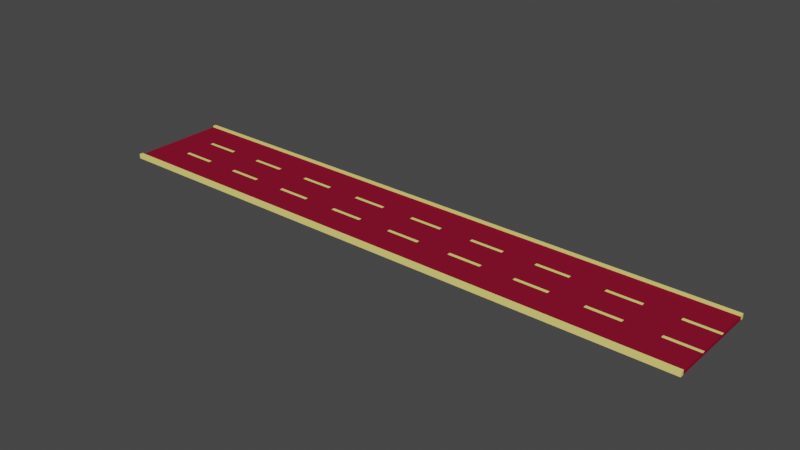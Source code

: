 # Source: road_1_straight_.blend  (saved by Blender 2.93.21; exported with 4.5.12 LTS)
import bpy
from mathutils import Matrix  # noqa: F401  (used for matrix-valued properties, if any)

bpy.ops.wm.read_factory_settings(use_empty=True)
scene = bpy.context.scene
scene.name = 'Scene'

# ---- collections
col_collection = bpy.data.collections.new('Collection'); scene.collection.children.link(col_collection)

# ---- materials (node trees are filled in below, after node groups)
mat_car_road = bpy.data.materials.new('car road')
mat_car_road.use_transparent_shadow = False
mat_yellow_neon = bpy.data.materials.new('yellow neon')
mat_yellow_neon.use_transparent_shadow = False

# ---- material node trees
mat_car_road.use_nodes = True; mat_car_road.node_tree.nodes.clear()
_N = mat_car_road.node_tree.nodes; _L = mat_car_road.node_tree.links
n0 = _N.new('ShaderNodeBsdfPrincipled'); n0.name = 'Principled BSDF'; n0.location = (10, 300)
n0.distribution = 'GGX'
n0.subsurface_method = 'BURLEY'
n0.inputs[0].default_value = (0.2462, 0.007499, 0.02843, 1.0)
n0.inputs[3].default_value = 1.45
n0.inputs[13].default_value = 0.0
n0.inputs[27].default_value = (0.0, 0.0, 0.0, 1.0)
n0.inputs[28].default_value = 1.0
n1 = _N.new('ShaderNodeOutputMaterial'); n1.name = 'Material Output'; n1.location = (300, 300)
_L.new(n0.outputs[0], n1.inputs[0])
n1.is_active_output = True
mat_yellow_neon.use_nodes = True; mat_yellow_neon.node_tree.nodes.clear()
_N = mat_yellow_neon.node_tree.nodes; _L = mat_yellow_neon.node_tree.links
n0 = _N.new('ShaderNodeBsdfPrincipled'); n0.name = 'Principled BSDF'; n0.location = (10, 300)
n0.distribution = 'GGX'
n0.subsurface_method = 'BURLEY'
n0.inputs[0].default_value = (1.0, 0.8388, 0.2122, 1.0)
n0.inputs[3].default_value = 1.45
n0.inputs[27].default_value = (0.0, 0.0, 0.0, 1.0)
n0.inputs[28].default_value = 1.0
n1 = _N.new('ShaderNodeOutputMaterial'); n1.name = 'Material Output'; n1.location = (300, 300)
_L.new(n0.outputs[0], n1.inputs[0])
n1.is_active_output = True

# ---- world
world_world = bpy.data.worlds.new('World'); scene.world = world_world
world_world.use_nodes = True; world_world.node_tree.nodes.clear()
_N = world_world.node_tree.nodes; _L = world_world.node_tree.links
n0 = _N.new('ShaderNodeOutputWorld'); n0.name = 'World Output'; n0.location = (300, 300)
n1 = _N.new('ShaderNodeBackground'); n1.name = 'Background'; n1.location = (10, 300)
n1.inputs[0].default_value = (0.05088, 0.05088, 0.05088, 1.0)
_L.new(n1.outputs[0], n0.inputs[0])
n0.is_active_output = True
world_world.color = (0.05088, 0.05088, 0.05088)
world_world.use_sun_shadow = False
world_world.sun_shadow_jitter_overblur = 0.0

# ---- meshes
me_cube_001 = bpy.data.meshes.new('Cube.001')
me_cube_001.from_pydata([(-19.0, 3.0, 0.1042), (19.0, 3.0, -0.09447), (-19.0, 3.0, -0.09447), (19.0, 3.0, 0.1042), (-19.0, 1.0, -0.09447), (19.0, 1.0, 0.1042), (-19.0, 1.0, 0.1042), (19.0, 1.0, -0.09447), (-19.0, 1.104, 0.1042), (19.0, 1.104, -0.09447), (-19.0, 1.104, -0.09447), (19.0, 1.104, 0.1042), (-19.0, 0.9011, -0.09447), (19.0, 0.9011, 0.1042), (-19.0, 0.9011, 0.1042), (19.0, 0.9011, -0.09447), (-19.0, 0.0, -0.09447), (-19.0, 0.0, 0.1042), (19.0, 0.0, -0.09447), (19.0, 0.0, 0.1042), (-19.0, -3.0, 0.1042), (19.0, -3.0, -0.09447), (-19.0, -3.0, -0.09447), (19.0, -3.0, 0.1042), (-19.0, -1.0, -0.09447), (19.0, -1.0, 0.1042), (-19.0, -1.0, 0.1042), (19.0, -1.0, -0.09447), (-19.0, -1.104, 0.1042), (19.0, -1.104, -0.09447), (-19.0, -1.104, -0.09447), (19.0, -1.104, 0.1042), (-19.0, -0.9011, -0.09447), (19.0, -0.9011, 0.1042), (-19.0, -0.9011, 0.1042), (19.0, -0.9011, -0.09447), (-18.89, 2.982, 0.1037), (18.89, 2.982, -0.0939), (-18.89, 2.982, -0.0939), (18.89, 2.982, 0.1037), (-18.86, 1.0, -0.09377), (18.86, 1.0, 0.1035), (-18.86, 1.0, 0.1035), (18.86, 1.0, -0.09377), (-18.86, 1.104, 0.1035), (18.86, 1.104, -0.09377), (-18.86, 1.104, -0.09377), (18.86, 1.104, 0.1035), (-18.86, 0.9011, -0.09377), (18.86, 0.9011, 0.1035), (-18.86, 0.9011, 0.1035), (18.86, 0.9011, -0.09377), (-18.87, -0.01075, -0.09381), (-18.87, -0.01075, 0.1036), (18.87, -0.01075, -0.09381), (18.87, -0.01075, 0.1036), (-18.89, -2.982, 0.1037), (18.89, -2.982, -0.0939), (-18.89, -2.982, -0.0939), (18.89, -2.982, 0.1037), (-18.86, -1.0, -0.09377), (18.86, -1.0, 0.1035), (-18.86, -1.0, 0.1035), (18.86, -1.0, -0.09377), (-18.86, -1.104, 0.1035), (18.86, -1.104, -0.09377), (-18.86, -1.104, -0.09377), (18.86, -1.104, 0.1035), (-18.86, -0.9011, -0.09377), (18.86, -0.9011, 0.1035), (-18.86, -0.9011, 0.1035), (18.86, -0.9011, -0.09377)], [], [(13, 14, 17, 19), (12, 15, 18, 16), (15, 13, 19, 18), (10, 8, 0, 2), (12, 14, 6, 4), (9, 11, 5, 7), (10, 9, 7, 4), (11, 8, 6, 5), (1, 2, 0, 3), (3, 0, 8, 11), (2, 1, 9, 10), (1, 3, 11, 9), (4, 6, 8, 10), (16, 17, 14, 12), (7, 5, 13, 15), (4, 7, 15, 12), (5, 6, 14, 13), (33, 19, 17, 34), (32, 16, 18, 35), (35, 18, 19, 33), (17, 19, 18, 16), (30, 22, 20, 28), (32, 24, 26, 34), (29, 27, 25, 31), (30, 24, 27, 29), (31, 25, 26, 28), (21, 23, 20, 22), (23, 31, 28, 20), (22, 30, 29, 21), (21, 29, 31, 23), (24, 30, 28, 26), (16, 32, 34, 17), (27, 35, 33, 25), (24, 32, 35, 27), (25, 33, 34, 26), (49, 55, 53, 50), (48, 52, 54, 51), (51, 54, 55, 49), (46, 38, 36, 44), (48, 40, 42, 50), (45, 43, 41, 47), (46, 40, 43, 45), (47, 41, 42, 44), (37, 39, 36, 38), (39, 47, 44, 36), (38, 46, 45, 37), (37, 45, 47, 39), (40, 46, 44, 42), (52, 48, 50, 53), (43, 51, 49, 41), (40, 48, 51, 43), (41, 49, 50, 42), (69, 70, 53, 55), (68, 71, 54, 52), (71, 69, 55, 54), (53, 52, 54, 55), (66, 64, 56, 58), (68, 70, 62, 60), (65, 67, 61, 63), (66, 65, 63, 60), (67, 64, 62, 61), (57, 58, 56, 59), (59, 56, 64, 67), (58, 57, 65, 66), (57, 59, 67, 65), (60, 62, 64, 66), (52, 53, 70, 68), (63, 61, 69, 71), (60, 63, 71, 68), (61, 62, 70, 69)])
_uv = me_cube_001.uv_layers.new(name='UVMap')
_uv.uv.foreach_set('vector', [0.625, 0.5901, 0.875, 0.5901, 0.875, 0.625, 0.625, 0.625, 0.125, 0.5901, 0.375, 0.5901, 0.375, 0.625, 0.125, 0.625, 0.375, 0.5901, 0.625, 0.5901, 0.625, 0.625, 0.375, 0.625, 0.375, 0.1678, 0.625, 0.1678, 0.625, 0.2413, 0.375, 0.2413, 0.375, 0.1599, 0.625, 0.1599, 0.625, 0.1638, 0.375, 0.1638, 0.375, 0.5822, 0.625, 0.5822, 0.625, 0.5862, 0.375, 0.5862, 0.125, 0.5822, 0.375, 0.5822, 0.375, 0.5862, 0.125, 0.5862, 0.625, 0.5822, 0.875, 0.5822, 0.875, 0.5862, 0.625, 0.5862, 0.375, 0.5087, 0.125, 0.5087, 0.625, 0.2413, 0.625, 0.5087, 0.625, 0.5087, 0.875, 0.5087, 0.875, 0.5822, 0.625, 0.5822, 0.125, 0.5087, 0.375, 0.5087, 0.375, 0.5822, 0.125, 0.5822, 0.375, 0.5087, 0.625, 0.5087, 0.625, 0.5822, 0.375, 0.5822, 0.375, 0.1638, 0.625, 0.1638, 0.625, 0.1678, 0.375, 0.1678, 0.375, 0.125, 0.625, 0.125, 0.625, 0.1599, 0.375, 0.1599, 0.375, 0.5862, 0.625, 0.5862, 0.625, 0.5901, 0.375, 0.5901, 0.125, 0.5862, 0.375, 0.5862, 0.375, 0.5901, 0.125, 0.5901, 0.625, 0.5862, 0.875, 0.5862, 0.875, 0.5901, 0.625, 0.5901, 0.625, 0.5901, 0.625, 0.625, 0.875, 0.625, 0.875, 0.5901, 0.125, 0.5901, 0.125, 0.625, 0.375, 0.625, 0.375, 0.5901, 0.375, 0.5901, 0.375, 0.625, 0.625, 0.625, 0.625, 0.5901, 0.625, 0.125, 0.625, 0.625, 0.375, 0.625, 0.375, 0.125, 0.375, 0.1678, 0.375, 0.2413, 0.625, 0.2413, 0.625, 0.1678, 0.375, 0.1599, 0.375, 0.1638, 0.625, 0.1638, 0.625, 0.1599, 0.375, 0.5822, 0.375, 0.5862, 0.625, 0.5862, 0.625, 0.5822, 0.125, 0.5822, 0.125, 0.5862, 0.375, 0.5862, 0.375, 0.5822, 0.625, 0.5822, 0.625, 0.5862, 0.875, 0.5862, 0.875, 0.5822, 0.375, 0.5087, 0.625, 0.5087, 0.625, 0.2413, 0.125, 0.5087, 0.625, 0.5087, 0.625, 0.5822, 0.875, 0.5822, 0.875, 0.5087, 0.125, 0.5087, 0.125, 0.5822, 0.375, 0.5822, 0.375, 0.5087, 0.375, 0.5087, 0.375, 0.5822, 0.625, 0.5822, 0.625, 0.5087, 0.375, 0.1638, 0.375, 0.1678, 0.625, 0.1678, 0.625, 0.1638, 0.375, 0.125, 0.375, 0.1599, 0.625, 0.1599, 0.625, 0.125, 0.375, 0.5862, 0.375, 0.5901, 0.625, 0.5901, 0.625, 0.5862, 0.125, 0.5862, 0.125, 0.5901, 0.375, 0.5901, 0.375, 0.5862, 0.625, 0.5862, 0.625, 0.5901, 0.875, 0.5901, 0.875, 0.5862, 0.625, 0.5901, 0.625, 0.625, 0.875, 0.625, 0.875, 0.5901, 0.125, 0.5901, 0.125, 0.625, 0.375, 0.625, 0.375, 0.5901, 0.375, 0.5901, 0.375, 0.625, 0.625, 0.625, 0.625, 0.5901, 0.375, 0.1678, 0.375, 0.2413, 0.625, 0.2413, 0.625, 0.1678, 0.375, 0.1599, 0.375, 0.1638, 0.625, 0.1638, 0.625, 0.1599, 0.375, 0.5822, 0.375, 0.5862, 0.625, 0.5862, 0.625, 0.5822, 0.125, 0.5822, 0.125, 0.5862, 0.375, 0.5862, 0.375, 0.5822, 0.625, 0.5822, 0.625, 0.5862, 0.875, 0.5862, 0.875, 0.5822, 0.375, 0.5087, 0.625, 0.5087, 0.625, 0.2413, 0.125, 0.5087, 0.625, 0.5087, 0.625, 0.5822, 0.875, 0.5822, 0.875, 0.5087, 0.125, 0.5087, 0.125, 0.5822, 0.375, 0.5822, 0.375, 0.5087, 0.375, 0.5087, 0.375, 0.5822, 0.625, 0.5822, 0.625, 0.5087, 0.375, 0.1638, 0.375, 0.1678, 0.625, 0.1678, 0.625, 0.1638, 0.375, 0.125, 0.375, 0.1599, 0.625, 0.1599, 0.625, 0.125, 0.375, 0.5862, 0.375, 0.5901, 0.625, 0.5901, 0.625, 0.5862, 0.125, 0.5862, 0.125, 0.5901, 0.375, 0.5901, 0.375, 0.5862, 0.625, 0.5862, 0.625, 0.5901, 0.875, 0.5901, 0.875, 0.5862, 0.625, 0.5901, 0.875, 0.5901, 0.875, 0.625, 0.625, 0.625, 0.125, 0.5901, 0.375, 0.5901, 0.375, 0.625, 0.125, 0.625, 0.375, 0.5901, 0.625, 0.5901, 0.625, 0.625, 0.375, 0.625, 0.625, 0.125, 0.375, 0.125, 0.375, 0.625, 0.625, 0.625, 0.375, 0.1678, 0.625, 0.1678, 0.625, 0.2413, 0.375, 0.2413, 0.375, 0.1599, 0.625, 0.1599, 0.625, 0.1638, 0.375, 0.1638, 0.375, 0.5822, 0.625, 0.5822, 0.625, 0.5862, 0.375, 0.5862, 0.125, 0.5822, 0.375, 0.5822, 0.375, 0.5862, 0.125, 0.5862, 0.625, 0.5822, 0.875, 0.5822, 0.875, 0.5862, 0.625, 0.5862, 0.375, 0.5087, 0.125, 0.5087, 0.625, 0.2413, 0.625, 0.5087, 0.625, 0.5087, 0.875, 0.5087, 0.875, 0.5822, 0.625, 0.5822, 0.125, 0.5087, 0.375, 0.5087, 0.375, 0.5822, 0.125, 0.5822, 0.375, 0.5087, 0.625, 0.5087, 0.625, 0.5822, 0.375, 0.5822, 0.375, 0.1638, 0.625, 0.1638, 0.625, 0.1678, 0.375, 0.1678, 0.375, 0.125, 0.625, 0.125, 0.625, 0.1599, 0.375, 0.1599, 0.375, 0.5862, 0.625, 0.5862, 0.625, 0.5901, 0.375, 0.5901, 0.125, 0.5862, 0.375, 0.5862, 0.375, 0.5901, 0.125, 0.5901, 0.625, 0.5862, 0.875, 0.5862, 0.875, 0.5901, 0.625, 0.5901])
me_cube_001.materials.append(mat_car_road)
me_cube_001.use_remesh_fix_poles = True
me_cube_001.use_remesh_preserve_attributes = False
me_cube_001.update()
me_cube_003 = bpy.data.meshes.new('Cube.003')
me_cube_003.from_pydata([(-19.0, 3.225, -0.09831), (-19.0, 3.225, 0.1933), (19.0, 3.225, -0.09831), (19.0, 3.225, 0.1933), (-19.0, 3.0, 0.1933), (19.0, 3.0, -0.09831), (-19.0, 3.0, -0.09831), (19.0, 3.0, 0.1933), (-19.0, -3.225, -0.09831), (-19.0, -3.225, 0.1933), (19.0, -3.225, -0.09831), (19.0, -3.225, 0.1933), (-19.0, -3.0, 0.1933), (19.0, -3.0, -0.09831), (-19.0, -3.0, -0.09831), (19.0, -3.0, 0.1933), (-18.89, 3.207, -0.098), (-18.89, 3.207, 0.193), (18.89, 3.207, -0.098), (18.89, 3.207, 0.193), (-18.86, 3.0, 0.1929), (18.86, 3.0, -0.09793), (-18.86, 3.0, -0.09793), (18.86, 3.0, 0.1929), (-18.89, -3.207, -0.098), (-18.89, -3.207, 0.193), (18.89, -3.207, -0.098), (18.89, -3.207, 0.193), (-18.86, -3.0, 0.1929), (18.86, -3.0, -0.09793), (-18.86, -3.0, -0.09793), (18.86, -3.0, 0.1929)], [], [(6, 4, 1, 0), (0, 1, 3, 2), (2, 3, 7, 5), (0, 2, 5, 6), (3, 1, 4, 7), (14, 8, 9, 12), (8, 10, 11, 9), (10, 13, 15, 11), (8, 14, 13, 10), (11, 15, 12, 9), (22, 16, 17, 20), (16, 18, 19, 17), (18, 21, 23, 19), (16, 22, 21, 18), (19, 23, 20, 17), (30, 28, 25, 24), (24, 25, 27, 26), (26, 27, 31, 29), (24, 26, 29, 30), (27, 25, 28, 31), (5, 7, 23, 21), (6, 5, 21, 22), (7, 4, 20, 23), (4, 6, 22, 20), (15, 13, 29, 31), (13, 14, 30, 29), (12, 15, 31, 28), (14, 12, 28, 30), (23, 20, 22, 21), (28, 31, 29, 30)])
_uv = me_cube_003.uv_layers.new(name='UVMap')
_uv.uv.foreach_set('vector', [0.375, 0.2413, 0.625, 0.2413, 0.625, 0.25, 0.375, 0.25, 0.375, 0.25, 0.625, 0.25, 0.625, 0.5, 0.375, 0.5, 0.375, 0.5, 0.625, 0.5, 0.625, 0.5087, 0.375, 0.5087, 0.125, 0.5, 0.375, 0.5, 0.375, 0.5087, 0.125, 0.5087, 0.625, 0.5, 0.875, 0.5, 0.875, 0.5087, 0.625, 0.5087, 0.375, 0.2413, 0.375, 0.25, 0.625, 0.25, 0.625, 0.2413, 0.375, 0.25, 0.375, 0.5, 0.625, 0.5, 0.625, 0.25, 0.375, 0.5, 0.375, 0.5087, 0.625, 0.5087, 0.625, 0.5, 0.125, 0.5, 0.125, 0.5087, 0.375, 0.5087, 0.375, 0.5, 0.625, 0.5, 0.625, 0.5087, 0.875, 0.5087, 0.875, 0.5, 0.375, 0.2413, 0.375, 0.25, 0.625, 0.25, 0.625, 0.2413, 0.375, 0.25, 0.375, 0.5, 0.625, 0.5, 0.625, 0.25, 0.375, 0.5, 0.375, 0.5087, 0.625, 0.5087, 0.625, 0.5, 0.125, 0.5, 0.125, 0.5087, 0.375, 0.5087, 0.375, 0.5, 0.625, 0.5, 0.625, 0.5087, 0.875, 0.5087, 0.875, 0.5, 0.375, 0.2413, 0.625, 0.2413, 0.625, 0.25, 0.375, 0.25, 0.375, 0.25, 0.625, 0.25, 0.625, 0.5, 0.375, 0.5, 0.375, 0.5, 0.625, 0.5, 0.625, 0.5087, 0.375, 0.5087, 0.125, 0.5, 0.375, 0.5, 0.375, 0.5087, 0.125, 0.5087, 0.625, 0.5, 0.875, 0.5, 0.875, 0.5087, 0.625, 0.5087, 0.375, 0.5087, 0.625, 0.5087, 0.625, 0.5087, 0.375, 0.5087, 0.125, 0.5087, 0.375, 0.5087, 0.375, 0.5087, 0.125, 0.5087, 0.625, 0.5087, 0.875, 0.5087, 0.875, 0.5087, 0.625, 0.5087, 0.625, 0.2413, 0.375, 0.2413, 0.375, 0.2413, 0.625, 0.2413, 0.625, 0.5087, 0.375, 0.5087, 0.375, 0.5087, 0.625, 0.5087, 0.375, 0.5087, 0.125, 0.5087, 0.125, 0.5087, 0.375, 0.5087, 0.875, 0.5087, 0.625, 0.5087, 0.625, 0.5087, 0.875, 0.5087, 0.375, 0.2413, 0.625, 0.2413, 0.625, 0.2413, 0.375, 0.2413, 0.0, 0.0, 0.0, 0.0, 0.0, 0.0, 0.0, 0.0, 0.0, 0.0, 0.0, 0.0, 0.0, 0.0, 0.0, 0.0])
me_cube_003.materials.append(mat_yellow_neon)
me_cube_003.use_remesh_fix_poles = True
me_cube_003.use_remesh_preserve_attributes = False
me_cube_003.update()
me_cube_004 = bpy.data.meshes.new('Cube.004')
me_cube_004.from_pydata([(19.0, 1.0, 0.1081), (19.0, 1.0, 0.08765), (19.0, 1.104, 0.08765), (19.0, 1.104, 0.1081), (19.0, 0.9011, 0.1081), (19.0, 0.9011, 0.08765), (16.89, 1.0, 0.08765), (14.78, 1.0, 0.08765), (12.66, 1.0, 0.08765), (10.55, 1.0, 0.08765), (8.443, 1.0, 0.08765), (6.332, 1.0, 0.08765), (4.222, 1.0, 0.08765), (2.111, 1.0, 0.08765), (4.246e-07, 1.0, 0.08765), (-2.111, 1.0, 0.08765), (-4.222, 1.0, 0.08765), (-6.332, 1.0, 0.08765), (-8.443, 1.0, 0.08765), (-10.55, 1.0, 0.08765), (-12.66, 1.0, 0.08765), (-14.78, 1.0, 0.08765), (-16.89, 1.0, 0.08765), (-16.89, 1.0, 0.1081), (-14.78, 1.0, 0.1081), (-12.66, 1.0, 0.1081), (-10.55, 1.0, 0.1081), (-8.443, 1.0, 0.1081), (-6.332, 1.0, 0.1081), (-4.222, 1.0, 0.1081), (-2.111, 1.0, 0.1081), (-4.246e-07, 1.0, 0.1081), (2.111, 1.0, 0.1081), (4.222, 1.0, 0.1081), (6.332, 1.0, 0.1081), (8.443, 1.0, 0.1081), (10.55, 1.0, 0.1081), (12.66, 1.0, 0.1081), (14.78, 1.0, 0.1081), (16.89, 1.0, 0.1081), (-16.89, 1.104, 0.1081), (-14.78, 1.104, 0.1081), (-12.66, 1.104, 0.1081), (-10.55, 1.104, 0.1081), (-8.443, 1.104, 0.1081), (-6.332, 1.104, 0.1081), (-4.222, 1.104, 0.1081), (-2.111, 1.104, 0.1081), (-4.246e-07, 1.104, 0.1081), (2.111, 1.104, 0.1081), (4.222, 1.104, 0.1081), (6.332, 1.104, 0.1081), (8.443, 1.104, 0.1081), (10.55, 1.104, 0.1081), (12.66, 1.104, 0.1081), (14.78, 1.104, 0.1081), (16.89, 1.104, 0.1081), (16.89, 1.104, 0.08765), (14.78, 1.104, 0.08765), (12.66, 1.104, 0.08765), (10.55, 1.104, 0.08765), (8.443, 1.104, 0.08765), (6.332, 1.104, 0.08765), (4.222, 1.104, 0.08765), (2.111, 1.104, 0.08765), (4.246e-07, 1.104, 0.08765), (-2.111, 1.104, 0.08765), (-4.222, 1.104, 0.08765), (-6.332, 1.104, 0.08765), (-8.443, 1.104, 0.08765), (-10.55, 1.104, 0.08765), (-12.66, 1.104, 0.08765), (-14.78, 1.104, 0.08765), (-16.89, 1.104, 0.08765), (16.89, 0.9011, 0.08765), (14.78, 0.9011, 0.08765), (12.66, 0.9011, 0.08765), (10.55, 0.9011, 0.08765), (8.443, 0.9011, 0.08765), (6.332, 0.9011, 0.08765), (4.222, 0.9011, 0.08765), (2.111, 0.9011, 0.08765), (4.246e-07, 0.9011, 0.08765), (-2.111, 0.9011, 0.08765), (-4.222, 0.9011, 0.08765), (-6.332, 0.9011, 0.08765), (-8.443, 0.9011, 0.08765), (-10.55, 0.9011, 0.08765), (-12.66, 0.9011, 0.08765), (-14.78, 0.9011, 0.08765), (-16.89, 0.9011, 0.08765), (-16.89, 0.9011, 0.1081), (-14.78, 0.9011, 0.1081), (-12.66, 0.9011, 0.1081), (-10.55, 0.9011, 0.1081), (-8.443, 0.9011, 0.1081), (-6.332, 0.9011, 0.1081), (-4.222, 0.9011, 0.1081), (-2.111, 0.9011, 0.1081), (-4.246e-07, 0.9011, 0.1081), (2.111, 0.9011, 0.1081), (4.222, 0.9011, 0.1081), (6.332, 0.9011, 0.1081), (8.443, 0.9011, 0.1081), (10.55, 0.9011, 0.1081), (12.66, 0.9011, 0.1081), (14.78, 0.9011, 0.1081), (16.89, 0.9011, 0.1081), (19.0, -1.0, 0.1081), (19.0, -1.0, 0.08765), (19.0, -1.104, 0.08765), (19.0, -1.104, 0.1081), (19.0, -0.9011, 0.1081), (19.0, -0.9011, 0.08765), (16.89, -1.0, 0.08765), (14.78, -1.0, 0.08765), (12.66, -1.0, 0.08765), (10.55, -1.0, 0.08765), (8.443, -1.0, 0.08765), (6.332, -1.0, 0.08765), (4.222, -1.0, 0.08765), (2.111, -1.0, 0.08765), (4.246e-07, -1.0, 0.08765), (-2.111, -1.0, 0.08765), (-4.222, -1.0, 0.08765), (-6.332, -1.0, 0.08765), (-8.443, -1.0, 0.08765), (-10.55, -1.0, 0.08765), (-12.66, -1.0, 0.08765), (-14.78, -1.0, 0.08765), (-16.89, -1.0, 0.08765), (-16.89, -1.0, 0.1081), (-14.78, -1.0, 0.1081), (-12.66, -1.0, 0.1081), (-10.55, -1.0, 0.1081), (-8.443, -1.0, 0.1081), (-6.332, -1.0, 0.1081), (-4.222, -1.0, 0.1081), (-2.111, -1.0, 0.1081), (-4.246e-07, -1.0, 0.1081), (2.111, -1.0, 0.1081), (4.222, -1.0, 0.1081), (6.332, -1.0, 0.1081), (8.443, -1.0, 0.1081), (10.55, -1.0, 0.1081), (12.66, -1.0, 0.1081), (14.78, -1.0, 0.1081), (16.89, -1.0, 0.1081), (-16.89, -1.104, 0.1081), (-14.78, -1.104, 0.1081), (-12.66, -1.104, 0.1081), (-10.55, -1.104, 0.1081), (-8.443, -1.104, 0.1081), (-6.332, -1.104, 0.1081), (-4.222, -1.104, 0.1081), (-2.111, -1.104, 0.1081), (-4.246e-07, -1.104, 0.1081), (2.111, -1.104, 0.1081), (4.222, -1.104, 0.1081), (6.332, -1.104, 0.1081), (8.443, -1.104, 0.1081), (10.55, -1.104, 0.1081), (12.66, -1.104, 0.1081), (14.78, -1.104, 0.1081), (16.89, -1.104, 0.1081), (16.89, -1.104, 0.08765), (14.78, -1.104, 0.08765), (12.66, -1.104, 0.08765), (10.55, -1.104, 0.08765), (8.443, -1.104, 0.08765), (6.332, -1.104, 0.08765), (4.222, -1.104, 0.08765), (2.111, -1.104, 0.08765), (4.246e-07, -1.104, 0.08765), (-2.111, -1.104, 0.08765), (-4.222, -1.104, 0.08765), (-6.332, -1.104, 0.08765), (-8.443, -1.104, 0.08765), (-10.55, -1.104, 0.08765), (-12.66, -1.104, 0.08765), (-14.78, -1.104, 0.08765), (-16.89, -1.104, 0.08765), (16.89, -0.9011, 0.08765), (14.78, -0.9011, 0.08765), (12.66, -0.9011, 0.08765), (10.55, -0.9011, 0.08765), (8.443, -0.9011, 0.08765), (6.332, -0.9011, 0.08765), (4.222, -0.9011, 0.08765), (2.111, -0.9011, 0.08765), (4.246e-07, -0.9011, 0.08765), (-2.111, -0.9011, 0.08765), (-4.222, -0.9011, 0.08765), (-6.332, -0.9011, 0.08765), (-8.443, -0.9011, 0.08765), (-10.55, -0.9011, 0.08765), (-12.66, -0.9011, 0.08765), (-14.78, -0.9011, 0.08765), (-16.89, -0.9011, 0.08765), (-16.89, -0.9011, 0.1081), (-14.78, -0.9011, 0.1081), (-12.66, -0.9011, 0.1081), (-10.55, -0.9011, 0.1081), (-8.443, -0.9011, 0.1081), (-6.332, -0.9011, 0.1081), (-4.222, -0.9011, 0.1081), (-2.111, -0.9011, 0.1081), (-4.246e-07, -0.9011, 0.1081), (2.111, -0.9011, 0.1081), (4.222, -0.9011, 0.1081), (6.332, -0.9011, 0.1081), (8.443, -0.9011, 0.1081), (10.55, -0.9011, 0.1081), (12.66, -0.9011, 0.1081), (14.78, -0.9011, 0.1081), (16.89, -0.9011, 0.1081)], [], [(74, 5, 4, 107), (56, 3, 2, 57), (2, 3, 0, 1), (57, 2, 1, 6), (1, 0, 4, 5), (6, 1, 5, 74), (0, 39, 107, 4), (38, 37, 105, 106), (36, 35, 103, 104), (34, 33, 101, 102), (32, 31, 99, 100), (30, 29, 97, 98), (28, 27, 95, 96), (26, 25, 93, 94), (24, 23, 91, 92), (22, 21, 89, 90), (20, 19, 87, 88), (18, 17, 85, 86), (16, 15, 83, 84), (14, 13, 81, 82), (12, 11, 79, 80), (10, 9, 77, 78), (8, 7, 75, 76), (3, 56, 39, 0), (55, 54, 37, 38), (53, 52, 35, 36), (51, 50, 33, 34), (49, 48, 31, 32), (47, 46, 29, 30), (45, 44, 27, 28), (43, 42, 25, 26), (41, 40, 23, 24), (73, 72, 21, 22), (71, 70, 19, 20), (69, 68, 17, 18), (67, 66, 15, 16), (65, 64, 13, 14), (63, 62, 11, 12), (61, 60, 9, 10), (59, 58, 7, 8), (40, 41, 72, 73), (42, 43, 70, 71), (44, 45, 68, 69), (46, 47, 66, 67), (48, 49, 64, 65), (50, 51, 62, 63), (52, 53, 60, 61), (54, 55, 58, 59), (90, 89, 92, 91), (88, 87, 94, 93), (86, 85, 96, 95), (84, 83, 98, 97), (82, 81, 100, 99), (80, 79, 102, 101), (78, 77, 104, 103), (76, 75, 106, 105), (182, 215, 112, 113), (164, 165, 110, 111), (110, 109, 108, 111), (165, 114, 109, 110), (109, 113, 112, 108), (114, 182, 113, 109), (108, 112, 215, 147), (146, 214, 213, 145), (144, 212, 211, 143), (142, 210, 209, 141), (140, 208, 207, 139), (138, 206, 205, 137), (136, 204, 203, 135), (134, 202, 201, 133), (132, 200, 199, 131), (130, 198, 197, 129), (128, 196, 195, 127), (126, 194, 193, 125), (124, 192, 191, 123), (122, 190, 189, 121), (120, 188, 187, 119), (118, 186, 185, 117), (116, 184, 183, 115), (111, 108, 147, 164), (163, 146, 145, 162), (161, 144, 143, 160), (159, 142, 141, 158), (157, 140, 139, 156), (155, 138, 137, 154), (153, 136, 135, 152), (151, 134, 133, 150), (149, 132, 131, 148), (181, 130, 129, 180), (179, 128, 127, 178), (177, 126, 125, 176), (175, 124, 123, 174), (173, 122, 121, 172), (171, 120, 119, 170), (169, 118, 117, 168), (167, 116, 115, 166), (148, 181, 180, 149), (150, 179, 178, 151), (152, 177, 176, 153), (154, 175, 174, 155), (156, 173, 172, 157), (158, 171, 170, 159), (160, 169, 168, 161), (162, 167, 166, 163), (198, 199, 200, 197), (196, 201, 202, 195), (194, 203, 204, 193), (192, 205, 206, 191), (190, 207, 208, 189), (188, 209, 210, 187), (186, 211, 212, 185), (184, 213, 214, 183)])
_uv = me_cube_004.uv_layers.new(name='UVMap')
_uv.uv.foreach_set('vector', [0.3611, 0.5901, 0.375, 0.5901, 0.625, 0.5901, 0.6389, 0.5901, 0.625, 0.5592, 0.625, 0.5822, 0.375, 0.5822, 0.375, 0.5592, 0.375, 0.5822, 0.625, 0.5822, 0.625, 0.5862, 0.375, 0.5862, 0.3611, 0.5822, 0.375, 0.5822, 0.375, 0.5862, 0.3611, 0.5862, 0.375, 0.5862, 0.625, 0.5862, 0.625, 0.5901, 0.375, 0.5901, 0.3611, 0.5862, 0.375, 0.5862, 0.375, 0.5901, 0.3611, 0.5901, 0.625, 0.5862, 0.6389, 0.5862, 0.6389, 0.5901, 0.625, 0.5901, 0.6528, 0.5862, 0.6667, 0.5862, 0.6667, 0.5901, 0.6528, 0.5901, 0.6806, 0.5862, 0.6944, 0.5862, 0.6944, 0.5901, 0.6806, 0.5901, 0.7083, 0.5862, 0.7222, 0.5862, 0.7222, 0.5901, 0.7083, 0.5901, 0.7361, 0.5862, 0.75, 0.5862, 0.75, 0.5901, 0.7361, 0.5901, 0.7639, 0.5862, 0.7778, 0.5862, 0.7778, 0.5901, 0.7639, 0.5901, 0.7917, 0.5862, 0.8056, 0.5862, 0.8056, 0.5901, 0.7917, 0.5901, 0.8194, 0.5862, 0.8333, 0.5862, 0.8333, 0.5901, 0.8194, 0.5901, 0.8472, 0.5862, 0.8611, 0.5862, 0.8611, 0.5901, 0.8472, 0.5901, 0.1389, 0.5862, 0.1528, 0.5862, 0.1528, 0.5901, 0.1389, 0.5901, 0.1667, 0.5862, 0.1806, 0.5862, 0.1806, 0.5901, 0.1667, 0.5901, 0.1944, 0.5862, 0.2083, 0.5862, 0.2083, 0.5901, 0.1944, 0.5901, 0.2222, 0.5862, 0.2361, 0.5862, 0.2361, 0.5901, 0.2222, 0.5901, 0.25, 0.5862, 0.2639, 0.5862, 0.2639, 0.5901, 0.25, 0.5901, 0.2778, 0.5862, 0.2917, 0.5862, 0.2917, 0.5901, 0.2778, 0.5901, 0.3056, 0.5862, 0.3194, 0.5862, 0.3194, 0.5901, 0.3056, 0.5901, 0.3333, 0.5862, 0.3472, 0.5862, 0.3472, 0.5901, 0.3333, 0.5901, 0.625, 0.5822, 0.6389, 0.5822, 0.6389, 0.5862, 0.625, 0.5862, 0.6528, 0.5822, 0.6667, 0.5822, 0.6667, 0.5862, 0.6528, 0.5862, 0.6806, 0.5822, 0.6944, 0.5822, 0.6944, 0.5862, 0.6806, 0.5862, 0.7083, 0.5822, 0.7222, 0.5822, 0.7222, 0.5862, 0.7083, 0.5862, 0.7361, 0.5822, 0.75, 0.5822, 0.75, 0.5862, 0.7361, 0.5862, 0.7639, 0.5822, 0.7778, 0.5822, 0.7778, 0.5862, 0.7639, 0.5862, 0.7917, 0.5822, 0.8056, 0.5822, 0.8056, 0.5862, 0.7917, 0.5862, 0.8194, 0.5822, 0.8333, 0.5822, 0.8333, 0.5862, 0.8194, 0.5862, 0.8472, 0.5822, 0.8611, 0.5822, 0.8611, 0.5862, 0.8472, 0.5862, 0.1389, 0.5822, 0.1528, 0.5822, 0.1528, 0.5862, 0.1389, 0.5862, 0.1667, 0.5822, 0.1806, 0.5822, 0.1806, 0.5862, 0.1667, 0.5862, 0.1944, 0.5822, 0.2083, 0.5822, 0.2083, 0.5862, 0.1944, 0.5862, 0.2222, 0.5822, 0.2361, 0.5822, 0.2361, 0.5862, 0.2222, 0.5862, 0.25, 0.5822, 0.2639, 0.5822, 0.2639, 0.5862, 0.25, 0.5862, 0.2778, 0.5822, 0.2917, 0.5822, 0.2917, 0.5862, 0.2778, 0.5862, 0.3056, 0.5822, 0.3194, 0.5822, 0.3194, 0.5862, 0.3056, 0.5862, 0.3333, 0.5822, 0.3472, 0.5822, 0.3472, 0.5862, 0.3333, 0.5862, 0.625, 0.1908, 0.625, 0.2138, 0.375, 0.2138, 0.375, 0.1908, 0.625, 0.2369, 0.625, 0.2599, 0.375, 0.2599, 0.375, 0.2369, 0.625, 0.2829, 0.625, 0.3059, 0.375, 0.3059, 0.375, 0.2829, 0.625, 0.329, 0.625, 0.352, 0.375, 0.352, 0.375, 0.329, 0.625, 0.375, 0.625, 0.398, 0.375, 0.398, 0.375, 0.375, 0.625, 0.421, 0.625, 0.4441, 0.375, 0.4441, 0.375, 0.421, 0.625, 0.4671, 0.625, 0.4901, 0.375, 0.4901, 0.375, 0.4671, 0.625, 0.5131, 0.625, 0.5362, 0.375, 0.5362, 0.375, 0.5131, 0.1389, 0.5901, 0.1528, 0.5901, 0.8472, 0.5901, 0.8611, 0.5901, 0.1667, 0.5901, 0.1806, 0.5901, 0.8194, 0.5901, 0.8333, 0.5901, 0.1944, 0.5901, 0.2083, 0.5901, 0.7917, 0.5901, 0.8056, 0.5901, 0.2222, 0.5901, 0.2361, 0.5901, 0.7639, 0.5901, 0.7778, 0.5901, 0.25, 0.5901, 0.2639, 0.5901, 0.7361, 0.5901, 0.75, 0.5901, 0.2778, 0.5901, 0.2917, 0.5901, 0.7083, 0.5901, 0.7222, 0.5901, 0.3056, 0.5901, 0.3194, 0.5901, 0.6806, 0.5901, 0.6944, 0.5901, 0.3333, 0.5901, 0.3472, 0.5901, 0.6528, 0.5901, 0.6667, 0.5901, 0.3611, 0.5901, 0.6389, 0.5901, 0.625, 0.5901, 0.375, 0.5901, 0.625, 0.5592, 0.375, 0.5592, 0.375, 0.5822, 0.625, 0.5822, 0.375, 0.5822, 0.375, 0.5862, 0.625, 0.5862, 0.625, 0.5822, 0.3611, 0.5822, 0.3611, 0.5862, 0.375, 0.5862, 0.375, 0.5822, 0.375, 0.5862, 0.375, 0.5901, 0.625, 0.5901, 0.625, 0.5862, 0.3611, 0.5862, 0.3611, 0.5901, 0.375, 0.5901, 0.375, 0.5862, 0.625, 0.5862, 0.625, 0.5901, 0.6389, 0.5901, 0.6389, 0.5862, 0.6528, 0.5862, 0.6528, 0.5901, 0.6667, 0.5901, 0.6667, 0.5862, 0.6806, 0.5862, 0.6806, 0.5901, 0.6944, 0.5901, 0.6944, 0.5862, 0.7083, 0.5862, 0.7083, 0.5901, 0.7222, 0.5901, 0.7222, 0.5862, 0.7361, 0.5862, 0.7361, 0.5901, 0.75, 0.5901, 0.75, 0.5862, 0.7639, 0.5862, 0.7639, 0.5901, 0.7778, 0.5901, 0.7778, 0.5862, 0.7917, 0.5862, 0.7917, 0.5901, 0.8056, 0.5901, 0.8056, 0.5862, 0.8194, 0.5862, 0.8194, 0.5901, 0.8333, 0.5901, 0.8333, 0.5862, 0.8472, 0.5862, 0.8472, 0.5901, 0.8611, 0.5901, 0.8611, 0.5862, 0.1389, 0.5862, 0.1389, 0.5901, 0.1528, 0.5901, 0.1528, 0.5862, 0.1667, 0.5862, 0.1667, 0.5901, 0.1806, 0.5901, 0.1806, 0.5862, 0.1944, 0.5862, 0.1944, 0.5901, 0.2083, 0.5901, 0.2083, 0.5862, 0.2222, 0.5862, 0.2222, 0.5901, 0.2361, 0.5901, 0.2361, 0.5862, 0.25, 0.5862, 0.25, 0.5901, 0.2639, 0.5901, 0.2639, 0.5862, 0.2778, 0.5862, 0.2778, 0.5901, 0.2917, 0.5901, 0.2917, 0.5862, 0.3056, 0.5862, 0.3056, 0.5901, 0.3194, 0.5901, 0.3194, 0.5862, 0.3333, 0.5862, 0.3333, 0.5901, 0.3472, 0.5901, 0.3472, 0.5862, 0.625, 0.5822, 0.625, 0.5862, 0.6389, 0.5862, 0.6389, 0.5822, 0.6528, 0.5822, 0.6528, 0.5862, 0.6667, 0.5862, 0.6667, 0.5822, 0.6806, 0.5822, 0.6806, 0.5862, 0.6944, 0.5862, 0.6944, 0.5822, 0.7083, 0.5822, 0.7083, 0.5862, 0.7222, 0.5862, 0.7222, 0.5822, 0.7361, 0.5822, 0.7361, 0.5862, 0.75, 0.5862, 0.75, 0.5822, 0.7639, 0.5822, 0.7639, 0.5862, 0.7778, 0.5862, 0.7778, 0.5822, 0.7917, 0.5822, 0.7917, 0.5862, 0.8056, 0.5862, 0.8056, 0.5822, 0.8194, 0.5822, 0.8194, 0.5862, 0.8333, 0.5862, 0.8333, 0.5822, 0.8472, 0.5822, 0.8472, 0.5862, 0.8611, 0.5862, 0.8611, 0.5822, 0.1389, 0.5822, 0.1389, 0.5862, 0.1528, 0.5862, 0.1528, 0.5822, 0.1667, 0.5822, 0.1667, 0.5862, 0.1806, 0.5862, 0.1806, 0.5822, 0.1944, 0.5822, 0.1944, 0.5862, 0.2083, 0.5862, 0.2083, 0.5822, 0.2222, 0.5822, 0.2222, 0.5862, 0.2361, 0.5862, 0.2361, 0.5822, 0.25, 0.5822, 0.25, 0.5862, 0.2639, 0.5862, 0.2639, 0.5822, 0.2778, 0.5822, 0.2778, 0.5862, 0.2917, 0.5862, 0.2917, 0.5822, 0.3056, 0.5822, 0.3056, 0.5862, 0.3194, 0.5862, 0.3194, 0.5822, 0.3333, 0.5822, 0.3333, 0.5862, 0.3472, 0.5862, 0.3472, 0.5822, 0.625, 0.1908, 0.375, 0.1908, 0.375, 0.2138, 0.625, 0.2138, 0.625, 0.2369, 0.375, 0.2369, 0.375, 0.2599, 0.625, 0.2599, 0.625, 0.2829, 0.375, 0.2829, 0.375, 0.3059, 0.625, 0.3059, 0.625, 0.329, 0.375, 0.329, 0.375, 0.352, 0.625, 0.352, 0.625, 0.375, 0.375, 0.375, 0.375, 0.398, 0.625, 0.398, 0.625, 0.421, 0.375, 0.421, 0.375, 0.4441, 0.625, 0.4441, 0.625, 0.4671, 0.375, 0.4671, 0.375, 0.4901, 0.625, 0.4901, 0.625, 0.5131, 0.375, 0.5131, 0.375, 0.5362, 0.625, 0.5362, 0.1389, 0.5901, 0.8611, 0.5901, 0.8472, 0.5901, 0.1528, 0.5901, 0.1667, 0.5901, 0.8333, 0.5901, 0.8194, 0.5901, 0.1806, 0.5901, 0.1944, 0.5901, 0.8056, 0.5901, 0.7917, 0.5901, 0.2083, 0.5901, 0.2222, 0.5901, 0.7778, 0.5901, 0.7639, 0.5901, 0.2361, 0.5901, 0.25, 0.5901, 0.75, 0.5901, 0.7361, 0.5901, 0.2639, 0.5901, 0.2778, 0.5901, 0.7222, 0.5901, 0.7083, 0.5901, 0.2917, 0.5901, 0.3056, 0.5901, 0.6944, 0.5901, 0.6806, 0.5901, 0.3194, 0.5901, 0.3333, 0.5901, 0.6667, 0.5901, 0.6528, 0.5901, 0.3472, 0.5901])
me_cube_004.materials.append(mat_yellow_neon)
me_cube_004.use_remesh_fix_poles = True
me_cube_004.use_remesh_preserve_attributes = False
me_cube_004.update()

# ---- objects
ob_cube = bpy.data.objects.new('Cube', me_cube_001)
ob_cube_002 = bpy.data.objects.new('Cube.002', me_cube_003)
ob_cube_003 = bpy.data.objects.new('Cube.003', me_cube_004)

# ---- transforms, parenting, visibility, modifiers, constraints
ob_cube.location = (0.0, 0.0, 0.0)
ob_cube_002.location = (0.0, 0.0, 0.0)
ob_cube_003.location = (0.0, 0.0, 0.0)

# ---- collection membership
col_collection.objects.link(ob_cube)
col_collection.objects.link(ob_cube_002)
col_collection.objects.link(ob_cube_003)

# ---- scene / render settings (as saved in the file)
scene.frame_start = 1; scene.frame_end = 250; scene.frame_set(2)
scene.render.engine = 'BLENDER_EEVEE_NEXT'
scene.cycles.use_denoising = False
scene.cycles.samples = 128
scene.cycles.sampling_pattern = 'TABULATED_SOBOL'
scene.cycles.use_adaptive_sampling = False
scene.cycles.use_light_tree = False
scene.view_settings.view_transform = 'Filmic'
bpy.context.view_layer.update()

# ---- added for rendering (the .blend has no active camera and no usable light): camera, sun
cam_auto = bpy.data.cameras.new('AutoCamera')
cam_auto.lens = 50.0
cam_auto.sensor_width = 36.0
cam_auto.clip_end = 1000.0
ob_auto_camera = bpy.data.objects.new('AutoCamera', cam_auto)
scene.collection.objects.link(ob_auto_camera)
ob_auto_camera.location = (35.6571, -42.7886, 28.5732)
ob_auto_camera.rotation_euler = (1.09748, -7.21219e-08, 0.694738)
scene.camera = ob_auto_camera
light_auto_sun = bpy.data.lights.new('AutoSun', 'SUN')
light_auto_sun.energy = 3.0
light_auto_sun.angle = 0.0523599
ob_auto_sun = bpy.data.objects.new('AutoSun', light_auto_sun)
scene.collection.objects.link(ob_auto_sun)
ob_auto_sun.rotation_euler = (0.872665, 0.174533, 0.523599)
bpy.context.view_layer.update()

